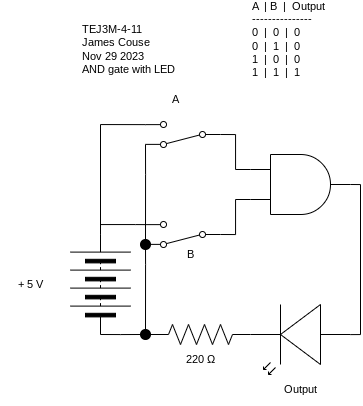

The diagram above was exported from draw.io. Its source (the exported page's mxGraphModel, read from the mxfile embedded in the PNG):
<mxGraphModel dx="1072" dy="561" grid="1" gridSize="10" guides="1" tooltips="1" connect="1" arrows="1" fold="1" page="1" pageScale="1" pageWidth="827" pageHeight="1169" math="0" shadow="0">
  <root>
    <mxCell id="0" />
    <mxCell id="1" parent="0" />
    <mxCell id="17" style="edgeStyle=orthogonalEdgeStyle;shape=connector;rounded=0;html=1;exitX=0;exitY=0.5;exitDx=0;exitDy=0;entryX=0;entryY=0.5;entryDx=0;entryDy=0;labelBackgroundColor=default;strokeColor=default;fontFamily=Helvetica;fontSize=11;fontColor=default;endArrow=none;endFill=0;" parent="1" source="2" target="16" edge="1">
      <mxGeometry relative="1" as="geometry">
        <Array as="points">
          <mxPoint x="260" y="460" />
          <mxPoint x="260" y="460" />
        </Array>
      </mxGeometry>
    </mxCell>
    <mxCell id="2" value="" style="pointerEvents=1;verticalLabelPosition=bottom;shadow=0;dashed=0;align=center;html=1;verticalAlign=top;shape=mxgraph.electrical.miscellaneous.batteryStack;rotation=-90;" parent="1" vertex="1">
      <mxGeometry x="190" y="380" width="100" height="60" as="geometry" />
    </mxCell>
    <mxCell id="4" value="" style="verticalLabelPosition=bottom;shadow=0;dashed=0;align=center;html=1;verticalAlign=top;shape=mxgraph.electrical.opto_electronics.led_2;pointerEvents=1;rotation=-180;" parent="1" vertex="1">
      <mxGeometry x="390" y="430" width="100" height="70" as="geometry" />
    </mxCell>
    <mxCell id="10" value="+ 5 V" style="text;strokeColor=none;align=center;fillColor=none;html=1;verticalAlign=middle;whiteSpace=wrap;rounded=0;fontFamily=Helvetica;fontSize=11;fontColor=default;" parent="1" vertex="1">
      <mxGeometry x="140" y="395" width="60" height="30" as="geometry" />
    </mxCell>
    <mxCell id="11" value="TEJ3M-4-11&lt;br&gt;James Couse&lt;br&gt;Nov 29 2023&lt;br&gt;AND gate with LED" style="text;strokeColor=none;align=left;fillColor=none;html=1;verticalAlign=middle;whiteSpace=wrap;rounded=0;fontFamily=Helvetica;fontSize=11;fontColor=default;" parent="1" vertex="1">
      <mxGeometry x="220" y="160" width="130" height="30" as="geometry" />
    </mxCell>
    <mxCell id="15" style="html=1;exitX=1;exitY=0.88;exitDx=0;exitDy=0;entryX=1;entryY=0.5;entryDx=0;entryDy=0;edgeStyle=orthogonalEdgeStyle;rounded=0;endArrow=none;endFill=0;" parent="1" source="13" target="2" edge="1">
      <mxGeometry relative="1" as="geometry" />
    </mxCell>
    <mxCell id="18" style="edgeStyle=orthogonalEdgeStyle;shape=connector;rounded=0;html=1;exitX=1;exitY=0.12;exitDx=0;exitDy=0;entryX=0.5;entryY=0;entryDx=0;entryDy=0;labelBackgroundColor=default;strokeColor=default;fontFamily=Helvetica;fontSize=11;fontColor=default;endArrow=none;endFill=0;" parent="1" source="13" target="16" edge="1">
      <mxGeometry relative="1" as="geometry">
        <Array as="points">
          <mxPoint x="285" y="390" />
          <mxPoint x="285" y="390" />
        </Array>
      </mxGeometry>
    </mxCell>
    <mxCell id="52" style="edgeStyle=orthogonalEdgeStyle;shape=connector;rounded=0;html=1;exitX=0;exitY=0.5;exitDx=0;exitDy=0;entryX=0;entryY=0.75;entryDx=0;entryDy=0;entryPerimeter=0;labelBackgroundColor=default;strokeColor=default;fontFamily=Helvetica;fontSize=11;fontColor=default;endArrow=none;endFill=0;" edge="1" parent="1" source="13" target="50">
      <mxGeometry relative="1" as="geometry" />
    </mxCell>
    <mxCell id="13" value="" style="shape=mxgraph.electrical.electro-mechanical.twoWaySwitch;aspect=fixed;elSwitchState=2;rotation=-180;" parent="1" vertex="1">
      <mxGeometry x="285" y="347" width="75" height="26" as="geometry" />
    </mxCell>
    <mxCell id="16" value="" style="ellipse;whiteSpace=wrap;html=1;aspect=fixed;fontFamily=Helvetica;fontSize=11;fontColor=default;strokeColor=#000000;fillColor=#000000;" parent="1" vertex="1">
      <mxGeometry x="280" y="455" width="10" height="10" as="geometry" />
    </mxCell>
    <mxCell id="20" value="&lt;div&gt;A&amp;nbsp; | B&amp;nbsp; |&amp;nbsp; Output&lt;/div&gt;&lt;div&gt;---------------&lt;/div&gt;&lt;div&gt;0&amp;nbsp; |&amp;nbsp; 0&amp;nbsp; |&amp;nbsp; 0&lt;/div&gt;&lt;div&gt;0&amp;nbsp; |&amp;nbsp; 1&amp;nbsp; |&amp;nbsp; 0&lt;/div&gt;&lt;div&gt;1&amp;nbsp; |&amp;nbsp; 0&amp;nbsp; |&amp;nbsp; 0&lt;/div&gt;&lt;div&gt;1&amp;nbsp; |&amp;nbsp; 1&amp;nbsp; |&amp;nbsp; 1&lt;/div&gt;" style="text;strokeColor=none;align=left;fillColor=none;html=1;verticalAlign=middle;whiteSpace=wrap;rounded=0;fontFamily=Helvetica;fontSize=11;fontColor=default;" parent="1" vertex="1">
      <mxGeometry x="390" y="150" width="80" height="30" as="geometry" />
    </mxCell>
    <mxCell id="21" value="B" style="text;strokeColor=none;align=center;fillColor=none;html=1;verticalAlign=middle;whiteSpace=wrap;rounded=0;fontFamily=Helvetica;fontSize=11;fontColor=default;" parent="1" vertex="1">
      <mxGeometry x="300" y="365" width="60" height="30" as="geometry" />
    </mxCell>
    <mxCell id="22" value="Output" style="text;strokeColor=none;align=center;fillColor=none;html=1;verticalAlign=middle;whiteSpace=wrap;rounded=0;fontFamily=Helvetica;fontSize=11;fontColor=default;" parent="1" vertex="1">
      <mxGeometry x="410" y="500" width="60" height="30" as="geometry" />
    </mxCell>
    <mxCell id="30" value="220 Ω" style="text;strokeColor=none;align=center;fillColor=none;html=1;verticalAlign=middle;whiteSpace=wrap;rounded=0;fontFamily=Helvetica;fontSize=11;fontColor=default;" parent="1" vertex="1">
      <mxGeometry x="310" y="470" width="60" height="30" as="geometry" />
    </mxCell>
    <mxCell id="41" style="edgeStyle=orthogonalEdgeStyle;shape=connector;rounded=0;html=1;exitX=1;exitY=0.88;exitDx=0;exitDy=0;entryX=1;entryY=0.5;entryDx=0;entryDy=0;labelBackgroundColor=default;strokeColor=default;fontFamily=Helvetica;fontSize=11;fontColor=default;endArrow=none;endFill=0;" parent="1" source="36" target="2" edge="1">
      <mxGeometry relative="1" as="geometry" />
    </mxCell>
    <mxCell id="45" style="edgeStyle=orthogonalEdgeStyle;shape=connector;rounded=0;html=1;exitX=1;exitY=0.12;exitDx=0;exitDy=0;entryX=0.5;entryY=0;entryDx=0;entryDy=0;labelBackgroundColor=default;strokeColor=default;fontFamily=Helvetica;fontSize=11;fontColor=default;endArrow=none;endFill=0;" parent="1" source="36" target="43" edge="1">
      <mxGeometry relative="1" as="geometry">
        <Array as="points">
          <mxPoint x="285" y="300" />
          <mxPoint x="285" y="300" />
        </Array>
      </mxGeometry>
    </mxCell>
    <mxCell id="51" style="edgeStyle=orthogonalEdgeStyle;shape=connector;rounded=0;html=1;exitX=0;exitY=0.5;exitDx=0;exitDy=0;entryX=0;entryY=0.25;entryDx=0;entryDy=0;entryPerimeter=0;labelBackgroundColor=default;strokeColor=default;fontFamily=Helvetica;fontSize=11;fontColor=default;endArrow=none;endFill=0;" edge="1" parent="1" source="36" target="50">
      <mxGeometry relative="1" as="geometry" />
    </mxCell>
    <mxCell id="36" value="" style="shape=mxgraph.electrical.electro-mechanical.twoWaySwitch;aspect=fixed;elSwitchState=2;rotation=-180;" parent="1" vertex="1">
      <mxGeometry x="285" y="247" width="75" height="26" as="geometry" />
    </mxCell>
    <mxCell id="43" value="" style="ellipse;whiteSpace=wrap;html=1;aspect=fixed;fontFamily=Helvetica;fontSize=11;fontColor=default;strokeColor=#000000;fillColor=#000000;" parent="1" vertex="1">
      <mxGeometry x="280" y="365" width="10" height="10" as="geometry" />
    </mxCell>
    <mxCell id="48" value="" style="pointerEvents=1;verticalLabelPosition=bottom;shadow=0;dashed=0;align=center;html=1;verticalAlign=top;shape=mxgraph.electrical.resistors.resistor_2;rotation=-180;" parent="1" vertex="1">
      <mxGeometry x="290" y="450" width="100" height="20" as="geometry" />
    </mxCell>
    <mxCell id="53" style="edgeStyle=orthogonalEdgeStyle;shape=connector;rounded=0;html=1;exitX=1;exitY=0.5;exitDx=0;exitDy=0;exitPerimeter=0;entryX=0;entryY=0.57;entryDx=0;entryDy=0;entryPerimeter=0;labelBackgroundColor=default;strokeColor=default;fontFamily=Helvetica;fontSize=11;fontColor=default;endArrow=none;endFill=0;" edge="1" parent="1" source="50" target="4">
      <mxGeometry relative="1" as="geometry" />
    </mxCell>
    <mxCell id="50" value="" style="verticalLabelPosition=bottom;shadow=0;dashed=0;align=center;html=1;verticalAlign=top;shape=mxgraph.electrical.logic_gates.logic_gate;operation=and;" vertex="1" parent="1">
      <mxGeometry x="390" y="280" width="100" height="60" as="geometry" />
    </mxCell>
    <mxCell id="54" value="A" style="text;strokeColor=none;align=center;fillColor=none;html=1;verticalAlign=middle;whiteSpace=wrap;rounded=0;fontFamily=Helvetica;fontSize=11;fontColor=default;" vertex="1" parent="1">
      <mxGeometry x="285" y="210" width="60" height="30" as="geometry" />
    </mxCell>
  </root>
</mxGraphModel>